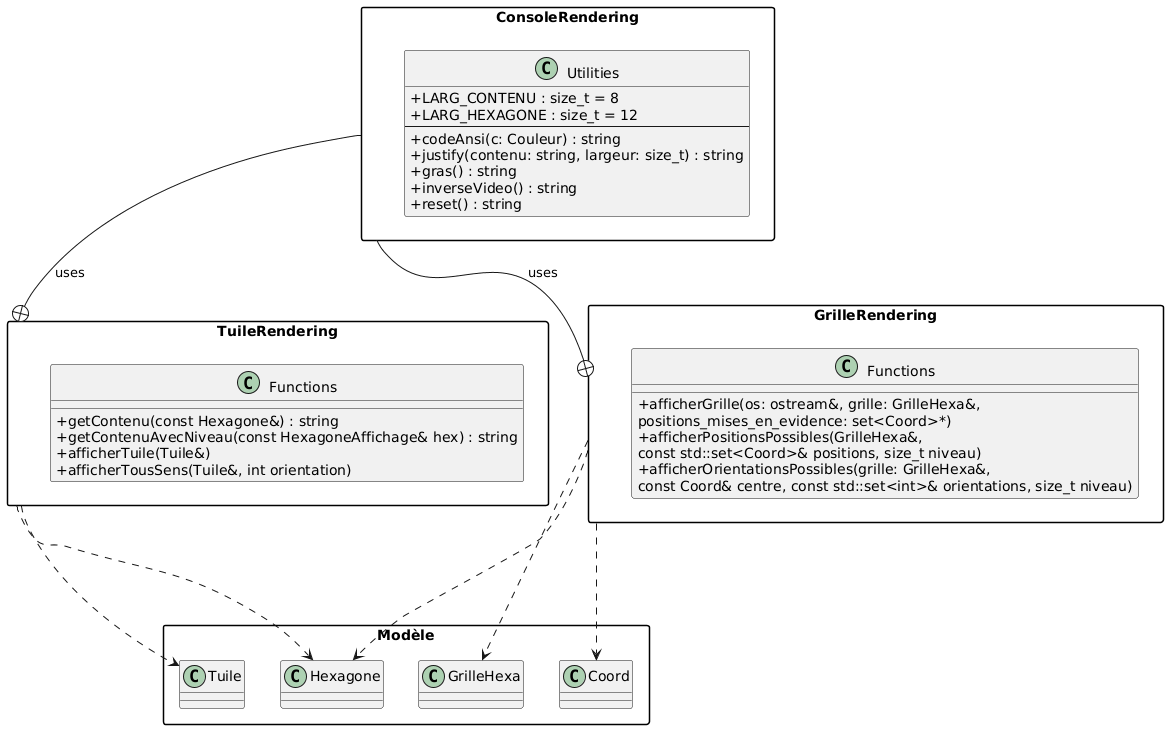

The diagram above was rendered by PlantUML. Its source (embedded in the PNG):
@startuml
skinparam packageStyle rectangle
skinparam classAttributeIconSize 0

namespace ConsoleRendering {
  class Utilities <<namespace>> {
      + LARG_CONTENU : size_t = 8
      + LARG_HEXAGONE : size_t = 12
      --
      + codeAnsi(c: Couleur) : string
      + justify(contenu: string, largeur: size_t) : string
      + gras() : string
      + inverseVideo() : string
      + reset() : string
  }
}
    
namespace TuileRendering {
    class Functions <<namespace>> {
      + getContenu(const Hexagone&) : string
      + getContenuAvecNiveau(const HexagoneAffichage& hex) : string
      + afficherTuile(Tuile&)
      + afficherTousSens(Tuile&, int orientation) 
    }
  }

  namespace GrilleRendering {
    class Functions <<namespace>> {
      + afficherGrille(os: ostream&, grille: GrilleHexa&, 
          positions_mises_en_evidence: set<Coord>*)
      + afficherPositionsPossibles(GrilleHexa&, 
      const std::set<Coord>& positions, size_t niveau)
      + afficherOrientationsPossibles(grille: GrilleHexa&, 
        const Coord& centre, const std::set<int>& orientations, size_t niveau)
    }
  }

' Dépendances entre namespaces
ConsoleRendering --+ TuileRendering : uses
ConsoleRendering --+ GrilleRendering : uses

' Classes du modèle
package "Modèle" {
  class Tuile
  class Hexagone
  class GrilleHexa
  class Coord
}

' Utilisation
TuileRendering ...> Tuile
TuileRendering ...> Hexagone
GrilleRendering ...> GrilleHexa
GrilleRendering ...> Hexagone
GrilleRendering ...> Coord
@enduml